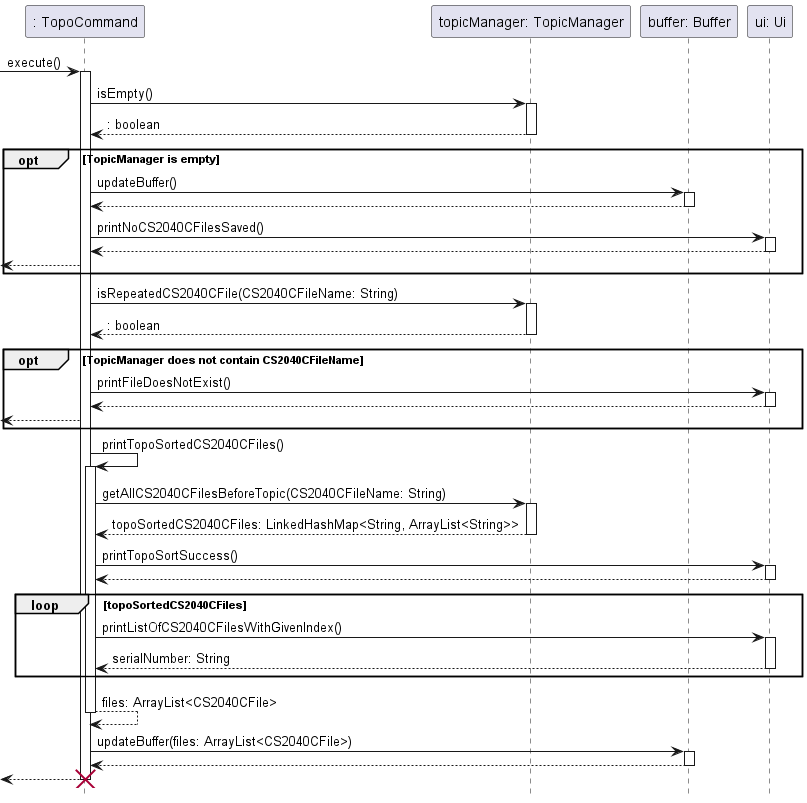

The diagram above was rendered by PlantUML. Its source (embedded in the PNG):
@startuml
hide footbox

participant ": TopoCommand" as TopoCommand
participant "topicManager: TopicManager" as TopicManager
participant "buffer: Buffer" as Buffer
participant "ui: Ui" as Ui

-> TopoCommand : execute()
activate TopoCommand
    TopoCommand -> TopicManager: isEmpty()
    activate TopicManager
    return : boolean

    opt TopicManager is empty
        TopoCommand -> Buffer: updateBuffer()
        activate Buffer
        return

        TopoCommand -> Ui: printNoCS2040CFilesSaved()
        activate Ui
        return
        <-- TopoCommand
    end

    TopoCommand -> TopicManager: isRepeatedCS2040CFile(CS2040CFileName: String)
    activate TopicManager
    return : boolean

    opt TopicManager does not contain CS2040CFileName
        TopoCommand -> Ui: printFileDoesNotExist()
        activate Ui
        return
        <-- TopoCommand
    end

    TopoCommand -> TopoCommand: printTopoSortedCS2040CFiles()
    activate TopoCommand
        TopoCommand -> TopicManager: getAllCS2040CFilesBeforeTopic(CS2040CFileName: String)
        activate TopicManager
        return topoSortedCS2040CFiles: LinkedHashMap<String, ArrayList<String>>

        TopoCommand -> Ui: printTopoSortSuccess()
        activate Ui
        return

        loop topoSortedCS2040CFiles
            TopoCommand -> Ui: printListOfCS2040CFilesWithGivenIndex()
            activate Ui
            return serialNumber: String
        end
    return files: ArrayList<CS2040CFile>

    TopoCommand -> Buffer: updateBuffer(files: ArrayList<CS2040CFile>)
    activate Buffer
    return
return
destroy TopoCommand
@enduml